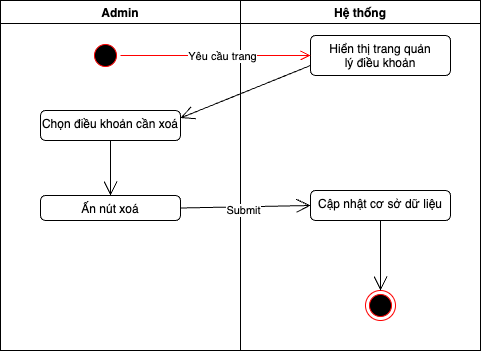

The diagram above was exported from draw.io. Its source (the exported page's mxGraphModel, read from the mxfile embedded in the PNG):
<mxGraphModel dx="686" dy="404" grid="1" gridSize="10" guides="1" tooltips="1" connect="1" arrows="1" fold="1" page="1" pageScale="1" pageWidth="850" pageHeight="1100" math="0" shadow="0">
  <root>
    <mxCell id="0" />
    <mxCell id="1" parent="0" />
    <mxCell id="51" value="Admin" style="swimlane;" parent="1" vertex="1">
      <mxGeometry y="80" width="240" height="350" as="geometry" />
    </mxCell>
    <mxCell id="52" value="" style="ellipse;html=1;shape=startState;fillColor=#000000;strokeColor=#ff0000;" parent="51" vertex="1">
      <mxGeometry x="90" y="40" width="30" height="30" as="geometry" />
    </mxCell>
    <mxCell id="53" value="Chọn điều khoản cần xoá&lt;br&gt;&lt;div&gt;&lt;br&gt;&lt;/div&gt;" style="html=1;align=center;verticalAlign=top;rounded=1;absoluteArcSize=1;arcSize=10;dashed=0;whiteSpace=wrap;" parent="51" vertex="1">
      <mxGeometry x="40" y="110" width="140" height="30" as="geometry" />
    </mxCell>
    <mxCell id="54" value="Ấn nút xoá" style="html=1;align=center;verticalAlign=top;rounded=1;absoluteArcSize=1;arcSize=10;dashed=0;whiteSpace=wrap;" parent="51" vertex="1">
      <mxGeometry x="40" y="195" width="140" height="25" as="geometry" />
    </mxCell>
    <mxCell id="74" value="" style="endArrow=open;endFill=1;endSize=12;html=1;entryX=0.5;entryY=0;entryDx=0;entryDy=0;" parent="51" source="53" target="54" edge="1">
      <mxGeometry width="160" relative="1" as="geometry">
        <mxPoint x="180" y="125" as="sourcePoint" />
        <mxPoint x="310" y="128" as="targetPoint" />
      </mxGeometry>
    </mxCell>
    <mxCell id="55" value="Hệ thống" style="swimlane;" parent="1" vertex="1">
      <mxGeometry x="240" y="80" width="240" height="350" as="geometry" />
    </mxCell>
    <mxCell id="56" value="Hiển thị trang quản&lt;div&gt;lý điều khoản&lt;/div&gt;" style="html=1;align=center;verticalAlign=top;rounded=1;absoluteArcSize=1;arcSize=10;dashed=0;whiteSpace=wrap;" parent="55" vertex="1">
      <mxGeometry x="70" y="35" width="140" height="40" as="geometry" />
    </mxCell>
    <mxCell id="61" value="Cập nhật cơ sở dữ liệu" style="html=1;align=center;verticalAlign=top;rounded=1;absoluteArcSize=1;arcSize=10;dashed=0;whiteSpace=wrap;" parent="55" vertex="1">
      <mxGeometry x="70" y="190" width="140" height="30" as="geometry" />
    </mxCell>
    <mxCell id="62" value="" style="ellipse;html=1;shape=endState;fillColor=#000000;strokeColor=#ff0000;" parent="55" vertex="1">
      <mxGeometry x="125" y="290" width="30" height="30" as="geometry" />
    </mxCell>
    <mxCell id="63" value="" style="endArrow=open;endFill=1;endSize=12;html=1;exitX=0.5;exitY=1;exitDx=0;exitDy=0;" parent="55" source="61" target="62" edge="1">
      <mxGeometry width="160" relative="1" as="geometry">
        <mxPoint x="-130" y="290" as="sourcePoint" />
        <mxPoint x="150" y="240" as="targetPoint" />
      </mxGeometry>
    </mxCell>
    <mxCell id="66" value="" style="edgeStyle=orthogonalEdgeStyle;html=1;verticalAlign=bottom;endArrow=open;endSize=8;strokeColor=#ff0000;" parent="1" source="52" target="56" edge="1">
      <mxGeometry relative="1" as="geometry">
        <mxPoint x="290" y="135" as="targetPoint" />
      </mxGeometry>
    </mxCell>
    <mxCell id="67" value="Yêu cầu trang" style="edgeLabel;html=1;align=center;verticalAlign=middle;resizable=0;points=[];" parent="66" vertex="1" connectable="0">
      <mxGeometry x="0.0551" relative="1" as="geometry">
        <mxPoint x="1" as="offset" />
      </mxGeometry>
    </mxCell>
    <mxCell id="68" value="" style="endArrow=open;endFill=0;endSize=12;html=1;exitX=0;exitY=0.75;exitDx=0;exitDy=0;entryX=1;entryY=0.25;entryDx=0;entryDy=0;" parent="1" source="56" target="53" edge="1">
      <mxGeometry width="160" relative="1" as="geometry">
        <mxPoint x="220" y="220" as="sourcePoint" />
        <mxPoint x="380" y="220" as="targetPoint" />
      </mxGeometry>
    </mxCell>
    <mxCell id="71" value="" style="endArrow=open;endFill=1;endSize=12;html=1;exitX=1;exitY=0.5;exitDx=0;exitDy=0;entryX=0;entryY=0.5;entryDx=0;entryDy=0;entryPerimeter=0;" parent="1" source="54" target="61" edge="1">
      <mxGeometry width="160" relative="1" as="geometry">
        <mxPoint x="190" y="215" as="sourcePoint" />
        <mxPoint x="352.5" y="297.5" as="targetPoint" />
      </mxGeometry>
    </mxCell>
    <mxCell id="72" value="Submit" style="edgeLabel;html=1;align=center;verticalAlign=middle;resizable=0;points=[];" parent="71" vertex="1" connectable="0">
      <mxGeometry x="-0.0493" y="-2" relative="1" as="geometry">
        <mxPoint y="1" as="offset" />
      </mxGeometry>
    </mxCell>
  </root>
</mxGraphModel>